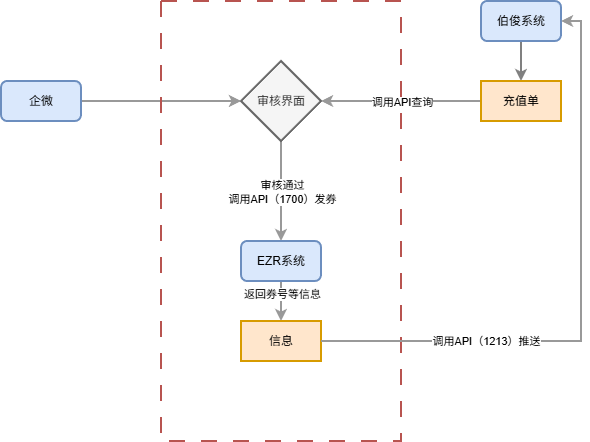

The diagram above was exported from draw.io. Its source (the exported page's mxGraphModel, read from the mxfile embedded in the PNG):
<mxGraphModel dx="2058" dy="1146" grid="1" gridSize="10" guides="1" tooltips="1" connect="1" arrows="1" fold="1" page="1" pageScale="1" pageWidth="827" pageHeight="1169" math="0" shadow="0">
  <root>
    <mxCell id="0" />
    <mxCell id="1" parent="0" />
    <mxCell id="2" style="edgeStyle=orthogonalEdgeStyle;rounded=0;orthogonalLoop=1;jettySize=auto;html=1;exitX=0.5;exitY=1;exitDx=0;exitDy=0;entryX=0.5;entryY=0;entryDx=0;entryDy=0;strokeColor=#808080;strokeWidth=2;" edge="1" source="3" target="6" parent="1">
      <mxGeometry relative="1" as="geometry" />
    </mxCell>
    <mxCell id="3" value="伯俊系统" style="rounded=1;whiteSpace=wrap;html=1;strokeWidth=2;fillColor=#dae8fc;strokeColor=#6c8ebf;" vertex="1" parent="1">
      <mxGeometry x="520" y="400" width="80" height="40" as="geometry" />
    </mxCell>
    <mxCell id="4" style="edgeStyle=orthogonalEdgeStyle;shape=connector;rounded=0;orthogonalLoop=1;jettySize=auto;html=1;entryX=1;entryY=0.5;entryDx=0;entryDy=0;strokeColor=#999999;strokeWidth=2;align=center;verticalAlign=middle;fontFamily=Helvetica;fontSize=11;fontColor=default;labelBackgroundColor=default;endArrow=classic;" edge="1" source="6" target="11" parent="1">
      <mxGeometry relative="1" as="geometry" />
    </mxCell>
    <mxCell id="5" value="调用API查询" style="edgeLabel;html=1;align=center;verticalAlign=middle;resizable=0;points=[];fontFamily=Helvetica;fontSize=11;fontColor=default;labelBackgroundColor=default;" vertex="1" connectable="0" parent="4">
      <mxGeometry x="0.35" relative="1" as="geometry">
        <mxPoint x="28" as="offset" />
      </mxGeometry>
    </mxCell>
    <mxCell id="6" value="充值单" style="rounded=0;whiteSpace=wrap;html=1;strokeWidth=2;fillColor=#ffe6cc;strokeColor=#d79b00;" vertex="1" parent="1">
      <mxGeometry x="520" y="480" width="80" height="40" as="geometry" />
    </mxCell>
    <mxCell id="7" style="edgeStyle=orthogonalEdgeStyle;shape=connector;rounded=0;orthogonalLoop=1;jettySize=auto;html=1;exitX=1;exitY=0.5;exitDx=0;exitDy=0;entryX=0;entryY=0.5;entryDx=0;entryDy=0;strokeColor=#999999;strokeWidth=2;align=center;verticalAlign=middle;fontFamily=Helvetica;fontSize=11;fontColor=default;labelBackgroundColor=default;endArrow=classic;" edge="1" source="8" target="11" parent="1">
      <mxGeometry relative="1" as="geometry" />
    </mxCell>
    <mxCell id="8" value="企微" style="rounded=1;whiteSpace=wrap;html=1;strokeWidth=2;fillColor=#dae8fc;strokeColor=#6c8ebf;" vertex="1" parent="1">
      <mxGeometry x="40" y="480" width="80" height="40" as="geometry" />
    </mxCell>
    <mxCell id="9" style="edgeStyle=orthogonalEdgeStyle;shape=connector;rounded=0;orthogonalLoop=1;jettySize=auto;html=1;entryX=0.5;entryY=0;entryDx=0;entryDy=0;strokeColor=#999999;strokeWidth=2;align=center;verticalAlign=middle;fontFamily=Helvetica;fontSize=11;fontColor=default;labelBackgroundColor=default;endArrow=classic;" edge="1" source="11" target="15" parent="1">
      <mxGeometry relative="1" as="geometry" />
    </mxCell>
    <mxCell id="10" value="审核通过&lt;br&gt;调用API（1700）发券" style="edgeLabel;html=1;align=center;verticalAlign=middle;resizable=0;points=[];fontFamily=Helvetica;fontSize=11;fontColor=default;labelBackgroundColor=default;" vertex="1" connectable="0" parent="9">
      <mxGeometry relative="1" as="geometry">
        <mxPoint as="offset" />
      </mxGeometry>
    </mxCell>
    <mxCell id="11" value="审核界面" style="rhombus;whiteSpace=wrap;html=1;strokeWidth=2;fillColor=#f5f5f5;fontColor=#333333;strokeColor=#666666;" vertex="1" parent="1">
      <mxGeometry x="280" y="460" width="80" height="80" as="geometry" />
    </mxCell>
    <mxCell id="12" value="" style="swimlane;startSize=0;fontFamily=Helvetica;fontSize=11;labelBackgroundColor=default;rounded=1;dashed=1;dashPattern=8 8;strokeWidth=2;fillColor=#f8cecc;strokeColor=#b85450;" vertex="1" parent="1">
      <mxGeometry x="200" y="400" width="240" height="440" as="geometry" />
    </mxCell>
    <mxCell id="13" style="edgeStyle=orthogonalEdgeStyle;shape=connector;rounded=0;orthogonalLoop=1;jettySize=auto;html=1;exitX=0.5;exitY=1;exitDx=0;exitDy=0;entryX=0.5;entryY=0;entryDx=0;entryDy=0;strokeColor=#999999;strokeWidth=2;align=center;verticalAlign=middle;fontFamily=Helvetica;fontSize=11;fontColor=default;labelBackgroundColor=default;endArrow=classic;" edge="1" parent="12" source="15" target="16">
      <mxGeometry relative="1" as="geometry" />
    </mxCell>
    <mxCell id="14" value="返回券号等信息" style="edgeLabel;html=1;align=center;verticalAlign=middle;resizable=0;points=[];fontFamily=Helvetica;fontSize=11;fontColor=default;labelBackgroundColor=default;" vertex="1" connectable="0" parent="13">
      <mxGeometry x="-0.4" relative="1" as="geometry">
        <mxPoint as="offset" />
      </mxGeometry>
    </mxCell>
    <mxCell id="15" value="EZR系统" style="rounded=1;whiteSpace=wrap;html=1;strokeWidth=2;fillColor=#dae8fc;strokeColor=#6c8ebf;" vertex="1" parent="12">
      <mxGeometry x="80" y="240" width="80" height="40" as="geometry" />
    </mxCell>
    <mxCell id="16" value="信息" style="rounded=0;whiteSpace=wrap;html=1;strokeWidth=2;fillColor=#ffe6cc;strokeColor=#d79b00;" vertex="1" parent="12">
      <mxGeometry x="80" y="320" width="80" height="40" as="geometry" />
    </mxCell>
    <mxCell id="17" style="edgeStyle=orthogonalEdgeStyle;shape=connector;rounded=0;orthogonalLoop=1;jettySize=auto;html=1;entryX=1;entryY=0.5;entryDx=0;entryDy=0;strokeColor=#999999;strokeWidth=2;align=center;verticalAlign=middle;fontFamily=Helvetica;fontSize=11;fontColor=default;labelBackgroundColor=default;endArrow=classic;" edge="1" source="16" target="3" parent="1">
      <mxGeometry relative="1" as="geometry" />
    </mxCell>
    <mxCell id="18" value="调用API（1213）推送" style="edgeLabel;html=1;align=center;verticalAlign=middle;resizable=0;points=[];fontFamily=Helvetica;fontSize=11;fontColor=default;labelBackgroundColor=default;" vertex="1" connectable="0" parent="17">
      <mxGeometry x="-0.4533" y="1" relative="1" as="geometry">
        <mxPoint as="offset" />
      </mxGeometry>
    </mxCell>
  </root>
</mxGraphModel>